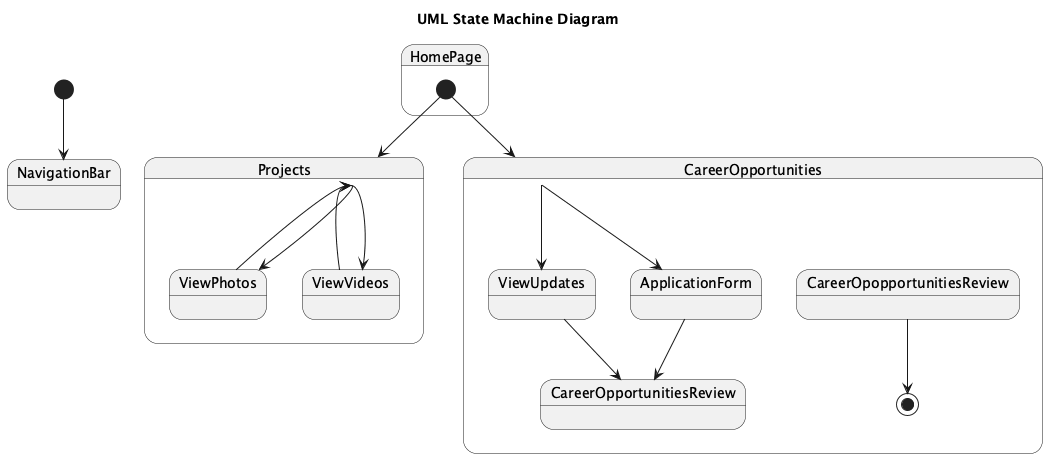

The diagram above was rendered by PlantUML. Its source (embedded in the PNG):
@startuml
title UML State Machine Diagram

[*] --> NavigationBar

state HomePage {
  [*] --> Projects
  [*] --> CareerOpportunities
}

state Projects {
  Projects --> ViewPhotos
  Projects --> ViewVideos
  ViewPhotos --> Projects
  ViewVideos --> Projects
}

state CareerOpportunities {
  CareerOpportunities --> ViewUpdates
  CareerOpportunities --> ApplicationForm
  ViewUpdates --> CareerOpportunitiesReview
  ApplicationForm --> CareerOpportunitiesReview
  CareerOpopportunitiesReview --> [*]
}

@enduml